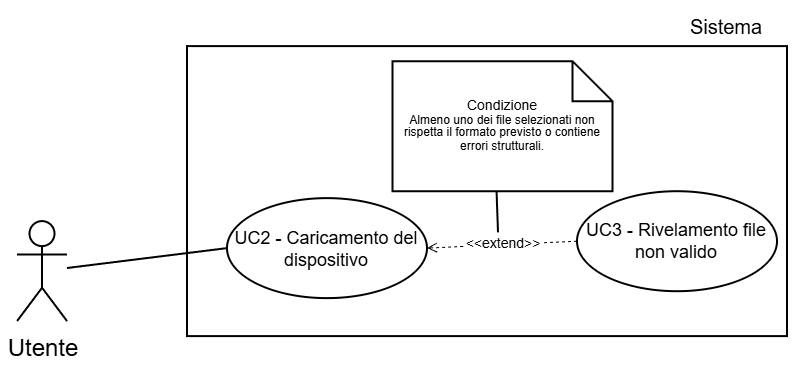

The diagram above was exported from draw.io. Its source (the exported page's mxGraphModel, read from the mxfile embedded in the PNG):
<mxGraphModel dx="1188" dy="619" grid="1" gridSize="30" guides="1" tooltips="1" connect="1" arrows="1" fold="1" page="1" pageScale="2" pageWidth="5000" pageHeight="5000" background="light-dark(#FFFFFF,#FFFFFF)" math="0" shadow="0">
  <root>
    <mxCell id="0" />
    <mxCell id="1" parent="0" />
    <mxCell id="2" parent="1" style="shape=umlActor;verticalLabelPosition=bottom;verticalAlign=top;html=1;outlineConnect=0;strokeColor=light-dark(#000000,#000000);fillColor=light-dark(#FFFFFF,transparent);" value="&lt;font style=&quot;color: light-dark(rgb(0, 0, 0), rgb(0, 0, 0));&quot;&gt;Utente&lt;/font&gt;" vertex="1">
      <mxGeometry height="50" width="25" x="435" y="1140.05" as="geometry" />
    </mxCell>
    <mxCell id="3" parent="1" style="whiteSpace=wrap;html=1;strokeColor=light-dark(#000000,#000000);align=center;verticalAlign=top;fontFamily=Helvetica;fontSize=12;fontColor=default;fillColor=light-dark(#FFFFFF,#FFFFFF);strokeWidth=1;" value="" vertex="1">
      <mxGeometry height="145" width="300" x="520" y="1052.55" as="geometry" />
    </mxCell>
    <mxCell id="4" edge="1" parent="1" source="2" style="endArrow=none;html=1;rounded=0;fontFamily=Helvetica;fontSize=12;fontColor=default;strokeColor=light-dark(#000000,#000000);entryX=0;entryY=0.5;entryDx=0;entryDy=0;" target="5" value="">
      <mxGeometry height="50" relative="1" width="50" as="geometry">
        <mxPoint x="480" y="1135.05" as="sourcePoint" />
        <mxPoint x="470" y="1025.05" as="targetPoint" />
      </mxGeometry>
    </mxCell>
    <mxCell id="5" parent="1" style="ellipse;whiteSpace=wrap;html=1;strokeColor=light-dark(#000000,#000000);align=center;verticalAlign=middle;fontFamily=Helvetica;fontSize=9;fontColor=default;fillColor=light-dark(#FFFFFF,#FFFFFF);" value="&lt;font style=&quot;color: light-dark(rgb(0, 0, 0), rgb(0, 0, 0)); line-height: 100%;&quot;&gt;UC2 - Caricamento del dispositivo&lt;/font&gt;" vertex="1">
      <mxGeometry height="50" width="100" x="540" y="1128.56" as="geometry" />
    </mxCell>
    <mxCell id="6" parent="1" style="ellipse;whiteSpace=wrap;html=1;strokeColor=light-dark(#000000,#000000);align=center;verticalAlign=middle;fontFamily=Helvetica;fontSize=9;fontColor=default;fillColor=light-dark(#FFFFFF, #ffffff);" value="&lt;font style=&quot;color: light-dark(rgb(0, 0, 0), rgb(0, 0, 0)); line-height: 100%;&quot;&gt;UC3 - Rivelamento file non valido&lt;/font&gt;" vertex="1">
      <mxGeometry height="50" width="100" x="715" y="1125.1" as="geometry" />
    </mxCell>
    <mxCell id="7" edge="1" parent="1" source="6" style="endArrow=open;endSize=4;dashed=1;html=1;rounded=0;strokeColor=light-dark(#000000,#000000);strokeWidth=0.5;align=center;verticalAlign=middle;fontFamily=Helvetica;fontSize=7;fontColor=light-dark(#000000,#000000);labelBackgroundColor=light-dark(#000000,#FFFFFF);jumpSize=6;curved=0;entryX=1;entryY=0.5;entryDx=0;entryDy=0;exitX=0;exitY=0.5;exitDx=0;exitDy=0;labelPosition=center;verticalLabelPosition=middle;labelBorderColor=default;" target="5" value="&amp;lt;&amp;lt;extend&amp;gt;&amp;gt;">
      <mxGeometry relative="1" width="160" as="geometry">
        <mxPoint x="689" y="1083.8" as="sourcePoint" />
        <mxPoint x="633" y="1068.8" as="targetPoint" />
      </mxGeometry>
    </mxCell>
    <mxCell id="8" parent="1" style="text;html=1;whiteSpace=wrap;strokeColor=none;fillColor=none;align=center;verticalAlign=middle;rounded=0;fontFamily=Helvetica;fontSize=10;fontColor=light-dark(#000000,#000000);labelBackgroundColor=none;" value="Sistema" vertex="1">
      <mxGeometry height="20" width="60" x="760" y="1032.55" as="geometry" />
    </mxCell>
    <mxCell id="9" parent="1" style="shape=note;size=20;whiteSpace=wrap;html=1;strokeColor=light-dark(#000000,#000000);align=center;verticalAlign=middle;fontFamily=Helvetica;fontSize=7;fontColor=default;labelBackgroundColor=none;fillColor=light-dark(#FFFFFF,#FFFFFF);spacing=2;" value="&lt;div style=&quot;line-height: 90%;&quot;&gt;&lt;font style=&quot;color: light-dark(rgb(0, 0, 0), rgb(0, 0, 0));&quot;&gt;Condizione&lt;/font&gt;&lt;div&gt;&lt;span id=&quot;docs-internal-guid-caf54f7a-7fff-3423-d8c9-518d23ddce13&quot;&gt;&lt;span style=&quot;font-family: Arial, sans-serif; background-color: transparent; font-variant-numeric: normal; font-variant-east-asian: normal; font-variant-alternates: normal; font-variant-position: normal; font-variant-emoji: normal; vertical-align: baseline; white-space-collapse: preserve;&quot;&gt;&lt;font style=&quot;font-size: 6px; color: light-dark(rgb(0, 0, 0), rgb(0, 0, 0)); line-height: 110%;&quot;&gt;Almeno uno dei file selezionati non rispetta il formato previsto o contiene errori strutturali.&lt;/font&gt;&lt;/span&gt;&lt;/span&gt;&lt;/div&gt;&lt;/div&gt;" vertex="1">
      <mxGeometry height="65" width="110" x="622.75" y="1060.1" as="geometry" />
    </mxCell>
    <mxCell id="10" edge="1" parent="1" source="9" style="endArrow=none;endFill=0;endSize=12;html=1;rounded=0;strokeColor=light-dark(#000000,#000000);exitX=0.473;exitY=1.001;exitDx=0;exitDy=0;exitPerimeter=0;" value="">
      <mxGeometry relative="1" width="160" as="geometry">
        <Array as="points" />
        <mxPoint x="651" y="1112.5600000000002" as="sourcePoint" />
        <mxPoint x="675.5" y="1145.68" as="targetPoint" />
      </mxGeometry>
    </mxCell>
  </root>
</mxGraphModel>